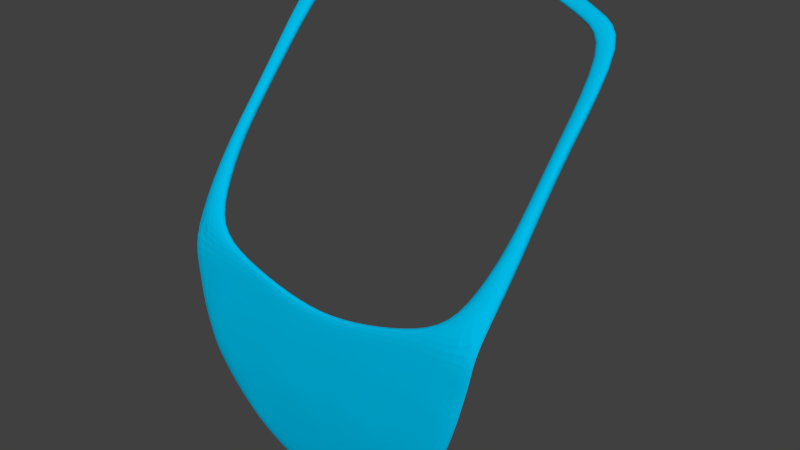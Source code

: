 # Source: Bavaglio.blend  (saved by Blender 2.79.0; exported with 4.5.12 LTS)
import bpy
from mathutils import Matrix  # noqa: F401  (used for matrix-valued properties, if any)

bpy.ops.wm.read_factory_settings(use_empty=True)
scene = bpy.context.scene
scene.name = 'Scene'

# ---- collections
col_collection_1 = bpy.data.collections.new('Collection 1'); scene.collection.children.link(col_collection_1)

# ---- materials (node trees are filled in below, after node groups)
mat_bavaglio = bpy.data.materials.new('Bavaglio')
mat_bavaglio.alpha_threshold = 0.0
mat_bavaglio.use_transparent_shadow = False
mat_bavaglio.diffuse_color = (0.0, 0.491, 0.8, 1.0)
mat_bavaglio.roughness = 0.5

# ---- material node trees

# ---- world
world_world = bpy.data.worlds.new('World'); scene.world = world_world
world_world.color = (0.05088, 0.05088, 0.05088)
world_world.use_sun_shadow = False
world_world.sun_shadow_jitter_overblur = 0.0
world_world.cycles.sampling_method = 'MANUAL'

# ---- meshes
me_plane = bpy.data.meshes.new('Plane')
me_plane.from_pydata([(-2.644, -3.811, -3.237), (-3.173, -1.546, -3.369), (-2.689, 2.812, -7.028), (-3.212, 1.05, -5.5), (-2.914, -0.3919, -4.233), (-2.979, 1.055, -5.5), (-2.506, 2.648, -6.923), (0.0, -4.529, -3.244), (-2.968, -2.79, -3.263), (-1.016, -1.85, -3.328), (-2.094, -4.57, -3.256), (-1.666, -2.743, -3.266), (-0.8252, -2.738, -3.263), (-2.571, 2.739, -6.936), (-0.5882, 3.287, -7.562), (-0.5947, 3.105, -7.383), (-1.684, 2.894, -7.152), (-3.342, 2.604, -6.888), (0.0, -2.743, -3.266), (0.0, -2.021, -3.321), (0.0, -5.658, -3.331), (-0.5794, -5.565, -3.321), (-3.235, 0.1244, -4.663), (-3.145, 1.042, -5.439), (-2.979, 0.1245, -4.659), (-2.944, -1.192, -3.548), (-3.106, 0.1627, -4.633), (-2.01, -1.541, -3.369), (-2.662, -1.202, -3.547), (-3.002, 2.406, -6.793), (-3.107, 2.435, -6.752), (-1.908, 3.076, -7.305), (-1.737, 2.972, -7.215), (-0.5462, 3.202, -7.478), (-3.245, -0.4004, -4.236), (-3.06, -0.405, -4.153), (-3.162, -2.027, -3.323), (-1.838, -2.142, -3.318), (0.0, -2.382, -3.293), (-0.9328, -2.233, -3.295), (-0.646, -4.539, -3.255), (-1.367, -4.572, -3.254), (-1.526, -3.823, -3.231), (-0.7493, -3.81, -3.218), (0.0, -3.775, -3.228), (-1.214, -5.326, -3.308), (-2.806, -3.311, -3.249), (-1.246, -2.741, -3.265), (-2.317, -2.767, -3.264), (-0.4126, -2.741, -3.265), (0.0, -3.269, -3.248), (-0.7873, -3.284, -3.24), (-1.596, -3.293, -3.247), (-2.085, -3.817, -3.234), (-1.138, -3.817, -3.224), (-0.3747, -3.793, -3.223), (-2.201, -3.302, -3.248), (-0.3936, -3.276, -3.244), (-1.192, -3.288, -3.243), (-2.644, -3.838, -3.385), (-3.174, -1.585, -3.515), (-2.69, 2.77, -7.173), (-3.213, 1.008, -5.644), (-2.914, -0.434, -4.378), (-2.98, 1.013, -5.644), (-2.506, 2.606, -7.067), (0.0, -4.555, -3.393), (-2.969, -2.83, -3.408), (-1.017, -1.889, -3.473), (-2.095, -4.596, -3.404), (-1.667, -2.782, -3.411), (-0.8261, -2.777, -3.409), (-2.571, 2.697, -7.08), (-0.589, 3.245, -7.706), (-0.5956, 3.063, -7.527), (-1.685, 2.852, -7.296), (-3.342, 2.562, -7.033), (0.0, -2.782, -3.411), (0.0, -2.06, -3.466), (0.0, -5.685, -3.479), (-0.5803, -5.592, -3.469), (-3.236, 0.0823, -4.808), (-3.146, 0.9994, -5.583), (-2.98, 0.08233, -4.803), (-2.945, -1.234, -3.692), (-3.107, 0.1206, -4.777), (-2.01, -1.58, -3.515), (-2.663, -1.244, -3.692), (-3.003, 2.364, -6.937), (-3.108, 2.393, -6.897), (-1.908, 3.034, -7.449), (-1.738, 2.93, -7.36), (-0.5471, 3.16, -7.623), (-3.246, -0.4426, -4.38), (-3.061, -0.4471, -4.298), (-3.162, -2.066, -3.468), (-1.839, -2.181, -3.463), (0.0, -2.421, -3.439), (-0.9336, -2.272, -3.44), (-0.6468, -4.566, -3.403), (-1.368, -4.599, -3.402), (-1.527, -3.85, -3.379), (-0.7502, -3.837, -3.366), (0.0, -3.802, -3.376), (-1.215, -5.353, -3.456), (-2.807, -3.35, -3.394), (-1.247, -2.78, -3.41), (-2.318, -2.806, -3.41), (-0.4135, -2.78, -3.41), (0.0, -3.308, -3.393), (-0.7881, -3.323, -3.385), (-1.597, -3.332, -3.392), (-2.086, -3.844, -3.382), (-1.139, -3.843, -3.372), (-0.3755, -3.819, -3.371), (-2.202, -3.341, -3.393), (-0.3945, -3.315, -3.389), (-1.193, -3.327, -3.389)], [], [(26, 24, 5, 23), (6, 13, 30, 29), (8, 48, 11, 37, 36), (7, 40, 21, 20), (29, 30, 23, 5), (31, 2, 13, 32), (41, 10, 45), (39, 38, 19, 9), (22, 26, 23, 3), (34, 35, 26, 22), (4, 24, 26, 35), (13, 2, 17, 30), (30, 17, 3, 23), (32, 13, 6, 16), (15, 33, 32, 16), (33, 14, 31, 32), (1, 25, 35, 34), (25, 28, 4, 35), (25, 1, 27, 28), (37, 27, 1, 36), (39, 9, 27, 37), (12, 49, 18, 38, 39), (11, 47, 12, 39, 37), (58, 51, 12, 47), (57, 50, 18, 49), (0, 10, 41, 42, 53), (56, 53, 42, 52), (41, 40, 43, 54, 42), (40, 7, 44, 55, 43), (40, 41, 45, 21), (48, 56, 52, 11), (8, 46, 56, 48), (46, 0, 53, 56), (51, 57, 49, 12), (43, 55, 57, 51), (55, 44, 50, 57), (52, 58, 47, 11), (42, 54, 58, 52), (54, 43, 51, 58), (85, 82, 64, 83), (65, 88, 89, 72), (67, 95, 96, 70, 107), (66, 79, 80, 99), (88, 64, 82, 89), (90, 91, 72, 61), (100, 104, 69), (98, 68, 78, 97), (81, 62, 82, 85), (93, 81, 85, 94), (63, 94, 85, 83), (72, 89, 76, 61), (89, 82, 62, 76), (91, 75, 65, 72), (74, 75, 91, 92), (92, 91, 90, 73), (60, 93, 94, 84), (84, 94, 63, 87), (84, 87, 86, 60), (96, 95, 60, 86), (98, 96, 86, 68), (71, 98, 97, 77, 108), (70, 96, 98, 71, 106), (117, 106, 71, 110), (116, 108, 77, 109), (59, 112, 101, 100, 69), (115, 111, 101, 112), (100, 101, 113, 102, 99), (99, 102, 114, 103, 66), (99, 80, 104, 100), (107, 70, 111, 115), (67, 107, 115, 105), (105, 115, 112, 59), (110, 71, 108, 116), (102, 110, 116, 114), (114, 116, 109, 103), (111, 70, 106, 117), (101, 111, 117, 113), (113, 117, 110, 102), (24, 83, 64, 5), (4, 63, 83, 24), (33, 92, 73, 14), (14, 73, 90, 31), (10, 69, 104, 45), (16, 75, 74, 15), (31, 90, 61, 2), (8, 67, 105, 46), (36, 95, 67, 8), (6, 65, 75, 16), (15, 74, 92, 33), (22, 81, 93, 34), (19, 78, 68, 9), (9, 68, 86, 27), (2, 61, 76, 17), (0, 59, 69, 10), (27, 86, 87, 28), (46, 105, 59, 0), (21, 80, 79, 20), (28, 87, 63, 4), (34, 93, 60, 1), (45, 104, 80, 21), (5, 64, 88, 29), (1, 60, 95, 36), (3, 62, 81, 22), (17, 76, 62, 3), (29, 88, 65, 6)])
_uv = me_plane.uv_layers.new(name='UVMap')
_uv.uv.foreach_set('vector', [0.8762, 0.3173, 0.8626, 0.3185, 0.8616, 0.1905, 0.879, 0.1956, 0.05149, 0.4199, 0.06289, 0.4209, 0.06289, 0.4842, 0.05509, 0.4763, 0.02073, 0.2922, 0.08713, 0.2946, 0.1535, 0.2971, 0.1361, 0.3585, 0.001093, 0.3702, 0.3234, 0.1149, 0.2575, 0.1139, 0.2644, 0.00947, 0.3235, 0.0, 0.861, 0.0, 0.8727, 0.0004864, 0.879, 0.1956, 0.8616, 0.1905, 0.5333, 0.5048, 0.5444, 0.4186, 0.5593, 0.4252, 0.5521, 0.5161, 0.1841, 0.1105, 0.1099, 0.1108, 0.1996, 0.03379, 0.2283, 0.3491, 0.3235, 0.3339, 0.3235, 0.3708, 0.2199, 0.3882, 0.9144, 0.2148, 0.9283, 0.2167, 0.9151, 0.3375, 0.907, 0.3417, 0.9174, 0.1459, 0.9375, 0.1414, 0.9283, 0.2167, 0.9144, 0.2148, 0.8558, 0.3867, 0.8626, 0.3185, 0.8762, 0.3173, 0.8717, 0.3931, 0.9536, 0.5707, 0.9406, 0.5817, 0.879, 0.5527, 0.9026, 0.5319, 0.9026, 0.5319, 0.879, 0.5527, 0.907, 0.3417, 0.9151, 0.3375, 0.5521, 0.5161, 0.5593, 0.4252, 0.5692, 0.43, 0.5635, 0.5178, 0.5692, 0.6304, 0.5577, 0.6396, 0.5521, 0.5161, 0.5635, 0.5178, 0.5577, 0.6396, 0.5449, 0.6398, 0.5333, 0.5048, 0.5521, 0.5161, 0.931, 0.0, 0.9536, 0.04093, 0.9375, 0.1414, 0.9174, 0.1459, 0.8589, 0.4941, 0.8309, 0.4951, 0.8558, 0.3867, 0.8717, 0.3931, 0.8589, 0.4941, 0.879, 0.533, 0.7645, 0.5334, 0.8309, 0.4951, 0.1361, 0.3585, 0.1186, 0.4199, 0.0, 0.4193, 0.001093, 0.3702, 0.2283, 0.3491, 0.2199, 0.3882, 0.1186, 0.4199, 0.1361, 0.3585, 0.2393, 0.2974, 0.2814, 0.2972, 0.3234, 0.297, 0.3235, 0.3339, 0.2283, 0.3491, 0.1535, 0.2971, 0.1964, 0.2972, 0.2393, 0.2974, 0.2283, 0.3491, 0.1361, 0.3585, 0.2019, 0.2413, 0.2431, 0.2418, 0.2393, 0.2974, 0.1964, 0.2972, 0.2833, 0.2426, 0.3234, 0.2433, 0.3234, 0.297, 0.2814, 0.2972, 0.05384, 0.188, 0.1099, 0.1108, 0.1841, 0.1105, 0.1678, 0.1868, 0.1108, 0.1874, 0.09896, 0.24, 0.1108, 0.1874, 0.1678, 0.1868, 0.1606, 0.2409, 0.1841, 0.1105, 0.2575, 0.1139, 0.247, 0.1881, 0.2074, 0.1874, 0.1678, 0.1868, 0.2575, 0.1139, 0.3234, 0.1149, 0.3234, 0.1917, 0.2852, 0.1899, 0.247, 0.1881, 0.2575, 0.1139, 0.1841, 0.1105, 0.1996, 0.03379, 0.2644, 0.00947, 0.08713, 0.2946, 0.09896, 0.24, 0.1606, 0.2409, 0.1535, 0.2971, 0.02073, 0.2922, 0.03729, 0.2391, 0.09896, 0.24, 0.08713, 0.2946, 0.03729, 0.2391, 0.05384, 0.188, 0.1108, 0.1874, 0.09896, 0.24, 0.2431, 0.2418, 0.2833, 0.2426, 0.2814, 0.2972, 0.2393, 0.2974, 0.247, 0.1881, 0.2852, 0.1899, 0.2833, 0.2426, 0.2431, 0.2418, 0.2852, 0.1899, 0.3234, 0.1917, 0.3234, 0.2433, 0.2833, 0.2426, 0.1606, 0.2409, 0.2019, 0.2413, 0.1964, 0.2972, 0.1535, 0.2971, 0.1678, 0.1868, 0.2074, 0.1874, 0.2019, 0.2413, 0.1606, 0.2409, 0.2074, 0.1874, 0.247, 0.1881, 0.2431, 0.2418, 0.2019, 0.2413, 0.4352, 0.6344, 0.438, 0.756, 0.4206, 0.7611, 0.4216, 0.6332, 0.06289, 0.4842, 0.06649, 0.4277, 0.07428, 0.4199, 0.07428, 0.4831, 0.3442, 0.1277, 0.3246, 0.04964, 0.4595, 0.0614, 0.477, 0.1228, 0.4106, 0.1252, 0.647, 0.3037, 0.647, 0.4186, 0.5879, 0.4091, 0.581, 0.3047, 0.4201, 0.9516, 0.4206, 0.7611, 0.438, 0.756, 0.4317, 0.9512, 0.5692, 0.5536, 0.588, 0.5423, 0.5952, 0.6332, 0.5803, 0.6398, 0.5075, 0.3081, 0.5231, 0.3848, 0.4334, 0.3078, 0.5518, 0.07079, 0.5434, 0.03169, 0.647, 0.04909, 0.647, 0.08596, 0.4734, 0.7855, 0.466, 0.6586, 0.4741, 0.6628, 0.4873, 0.7836, 0.4764, 0.8544, 0.4734, 0.7855, 0.4873, 0.7836, 0.4965, 0.859, 0.4148, 0.5649, 0.4307, 0.5586, 0.4352, 0.6344, 0.4216, 0.6332, 0.5126, 0.4296, 0.4616, 0.4684, 0.438, 0.4476, 0.4996, 0.4186, 0.4616, 0.4684, 0.4741, 0.6628, 0.466, 0.6586, 0.438, 0.4476, 0.588, 0.5423, 0.5994, 0.5406, 0.6051, 0.6284, 0.5952, 0.6332, 0.6051, 0.428, 0.5994, 0.5406, 0.588, 0.5423, 0.5936, 0.4188, 0.5936, 0.4188, 0.588, 0.5423, 0.5692, 0.5536, 0.5808, 0.4186, 0.49, 1.0, 0.4764, 0.8544, 0.4965, 0.859, 0.5126, 0.9594, 0.4179, 0.4576, 0.4307, 0.5586, 0.4148, 0.5649, 0.3899, 0.4566, 0.4179, 0.4576, 0.3899, 0.4566, 0.3235, 0.4186, 0.438, 0.4189, 0.4595, 0.0614, 0.3246, 0.04964, 0.3235, 0.0005324, 0.4421, 0.0, 0.5518, 0.07079, 0.4595, 0.0614, 0.4421, 0.0, 0.5434, 0.03169, 0.5628, 0.1224, 0.5518, 0.07079, 0.647, 0.08596, 0.647, 0.1228, 0.6048, 0.1226, 0.477, 0.1228, 0.4595, 0.0614, 0.5518, 0.07079, 0.5628, 0.1224, 0.5199, 0.1226, 0.5254, 0.1785, 0.5199, 0.1226, 0.5628, 0.1224, 0.5666, 0.178, 0.6068, 0.1773, 0.6048, 0.1226, 0.647, 0.1228, 0.647, 0.1765, 0.3773, 0.2305, 0.4343, 0.2312, 0.4912, 0.2318, 0.5075, 0.3081, 0.4334, 0.3078, 0.4224, 0.1799, 0.4841, 0.1789, 0.4912, 0.2318, 0.4343, 0.2312, 0.5075, 0.3081, 0.4912, 0.2318, 0.5308, 0.2311, 0.5705, 0.2305, 0.581, 0.3047, 0.581, 0.3047, 0.5705, 0.2305, 0.6087, 0.2287, 0.647, 0.2269, 0.647, 0.3037, 0.581, 0.3047, 0.5879, 0.4091, 0.5231, 0.3848, 0.5075, 0.3081, 0.4106, 0.1252, 0.477, 0.1228, 0.4841, 0.1789, 0.4224, 0.1799, 0.3442, 0.1277, 0.4106, 0.1252, 0.4224, 0.1799, 0.3608, 0.1808, 0.3608, 0.1808, 0.4224, 0.1799, 0.4343, 0.2312, 0.3773, 0.2305, 0.5666, 0.178, 0.5628, 0.1224, 0.6048, 0.1226, 0.6068, 0.1773, 0.5705, 0.2305, 0.5666, 0.178, 0.6068, 0.1773, 0.6087, 0.2287, 0.6087, 0.2287, 0.6068, 0.1773, 0.647, 0.1765, 0.647, 0.2269, 0.4841, 0.1789, 0.477, 0.1228, 0.5199, 0.1226, 0.5254, 0.1785, 0.4912, 0.2318, 0.4841, 0.1789, 0.5254, 0.1785, 0.5308, 0.2311, 0.5308, 0.2311, 0.5254, 0.1785, 0.5666, 0.178, 0.5705, 0.2305, 0.5126, 0.5971, 0.5264, 0.6037, 0.527, 0.7312, 0.5132, 0.7246, 0.5156, 0.5286, 0.5294, 0.5352, 0.5264, 0.6037, 0.5126, 0.5971, 0.08778, 0.4396, 0.07428, 0.4323, 0.07443, 0.4199, 0.08792, 0.4272, 0.01962, 0.7171, 0.004494, 0.7196, 0.0, 0.5818, 0.01513, 0.5793, 0.03477, 0.5399, 0.01962, 0.5375, 0.01986, 0.4199, 0.035, 0.4223, 0.6311, 0.5664, 0.6463, 0.5685, 0.6463, 0.6832, 0.6311, 0.6811, 0.01513, 0.5793, 0.0, 0.5818, 0.004494, 0.4935, 0.01962, 0.4909, 0.7005, 0.6657, 0.7153, 0.6618, 0.7405, 0.7095, 0.7257, 0.7134, 0.6672, 0.5939, 0.682, 0.5901, 0.7153, 0.6618, 0.7005, 0.6657, 0.6287, 0.4759, 0.6439, 0.478, 0.6463, 0.5685, 0.6311, 0.5664, 0.08792, 0.453, 0.07443, 0.4457, 0.07428, 0.4323, 0.08778, 0.4396, 0.6774, 0.3357, 0.6924, 0.3321, 0.6809, 0.4, 0.666, 0.4036, 0.6134, 0.4186, 0.6287, 0.4186, 0.6247, 0.5205, 0.6094, 0.5203, 0.6094, 0.5203, 0.6247, 0.5205, 0.6204, 0.626, 0.6051, 0.6258, 0.01962, 0.4909, 0.004494, 0.4935, 5.232e-05, 0.4224, 0.01518, 0.4199, 0.035, 0.6348, 0.01986, 0.6323, 0.01962, 0.5375, 0.03477, 0.5399, 0.6051, 0.6258, 0.6204, 0.626, 0.6287, 0.702, 0.6134, 0.702, 0.7257, 0.7134, 0.7405, 0.7095, 0.7645, 0.7541, 0.75, 0.7592, 0.05032, 0.4804, 0.035, 0.4795, 0.03618, 0.4199, 0.05149, 0.4208, 0.5194, 0.4186, 0.5333, 0.4252, 0.5294, 0.5352, 0.5156, 0.5286, 0.666, 0.4036, 0.6809, 0.4, 0.6619, 0.5452, 0.647, 0.549, 0.05149, 0.5492, 0.03617, 0.5483, 0.035, 0.4795, 0.05032, 0.4804, 0.5132, 0.7246, 0.527, 0.7312, 0.5333, 0.9213, 0.5194, 0.9146, 0.647, 0.549, 0.6619, 0.5452, 0.682, 0.5901, 0.6672, 0.5939, 0.705, 0.2118, 0.7199, 0.2082, 0.6924, 0.3321, 0.6774, 0.3357, 0.7496, 0.003553, 0.7645, 0.0, 0.7199, 0.2082, 0.705, 0.2118, 0.6311, 0.4186, 0.6463, 0.4207, 0.6439, 0.478, 0.6287, 0.4759])
me_plane.materials.append(mat_bavaglio)
me_plane.use_remesh_preserve_volume = False
me_plane.use_remesh_preserve_attributes = False
me_plane.use_mirror_vertex_groups = False
me_plane.update()

# ---- objects
ob_plane = bpy.data.objects.new('Plane', me_plane)

# ---- transforms, parenting, visibility, modifiers, constraints
ob_plane.location = (-0.07312, -4.273, 0.4176)
ob_plane.rotation_euler = (1.571, -0.0, 0.0)
ob_plane.scale = (0.9738, 0.9738, 0.9738)
ob_plane.lineart.crease_threshold = 0.0
_m = ob_plane.modifiers.new('Mirror', 'MIRROR')
_m.use_clip = True
_m = ob_plane.modifiers.new('Subsurf', 'SUBSURF')
_m.uv_smooth = 'PRESERVE_CORNERS'
_m.quality = 2
_m.levels = 3
_m.show_only_control_edges = False

# ---- collection membership
col_collection_1.objects.link(ob_plane)

# ---- scene / render settings (as saved in the file)
scene.frame_start = 0; scene.frame_end = 180; scene.frame_set(66)
scene.render.engine = 'BLENDER_EEVEE_NEXT'
scene.render.resolution_percentage = 50
scene.render.dither_intensity = 0.0
scene.cycles.use_denoising = False
scene.cycles.samples = 128
scene.cycles.sampling_pattern = 'TABULATED_SOBOL'
scene.cycles.use_adaptive_sampling = False
scene.cycles.use_light_tree = False
scene.cycles.blur_glossy = 0.0
scene.cycles.sample_clamp_indirect = 0.0
scene.view_settings.view_transform = 'Standard'
bpy.context.view_layer.update()

# ---- added for rendering (the .blend has no active camera and no usable light): camera, sun
cam_auto = bpy.data.cameras.new('AutoCamera')
cam_auto.lens = 50.0
cam_auto.sensor_width = 36.0
cam_auto.clip_end = 1000.0
ob_auto_camera = bpy.data.objects.new('AutoCamera', cam_auto)
scene.collection.objects.link(ob_auto_camera)
ob_auto_camera.location = (10.7876, -11.987, 7.9386)
ob_auto_camera.rotation_euler = (1.09748, -7.21219e-08, 0.694738)
scene.camera = ob_auto_camera
light_auto_sun = bpy.data.lights.new('AutoSun', 'SUN')
light_auto_sun.energy = 3.0
light_auto_sun.angle = 0.0523599
ob_auto_sun = bpy.data.objects.new('AutoSun', light_auto_sun)
scene.collection.objects.link(ob_auto_sun)
ob_auto_sun.rotation_euler = (0.872665, 0.174533, 0.523599)
bpy.context.view_layer.update()
